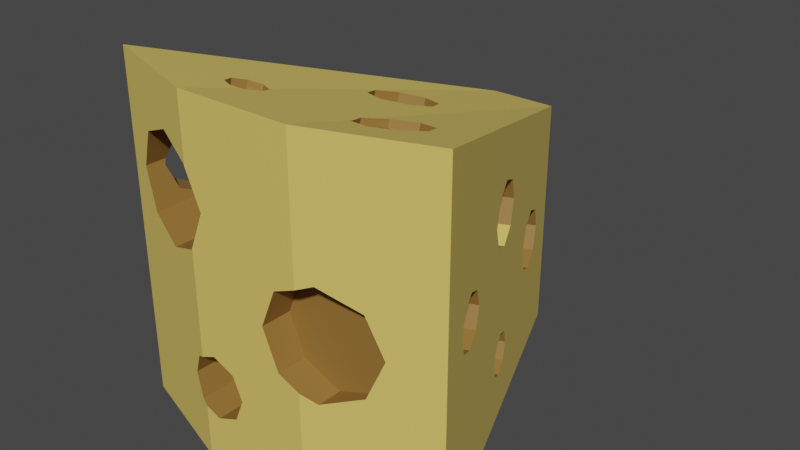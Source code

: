 # Source: Cheese_triangular.blend  (saved by Blender 2.82.7; exported with 4.5.12 LTS)
import bpy
from mathutils import Matrix  # noqa: F401  (used for matrix-valued properties, if any)

bpy.ops.wm.read_factory_settings(use_empty=True)
scene = bpy.context.scene
scene.name = 'Scene'

# ---- collections
col_collection = bpy.data.collections.new('Collection'); scene.collection.children.link(col_collection)

# ---- materials (node trees are filled in below, after node groups)
mat_material_003 = bpy.data.materials.new('Material.003')
mat_material_003.use_transparent_shadow = False
mat_material_004 = bpy.data.materials.new('Material.004')
mat_material_004.use_transparent_shadow = False

# ---- material node trees
mat_material_003.use_nodes = True; mat_material_003.node_tree.nodes.clear()
_N = mat_material_003.node_tree.nodes; _L = mat_material_003.node_tree.links
n0 = _N.new('ShaderNodeOutputMaterial'); n0.name = 'Material Output'; n0.location = (300, 300)
n1 = _N.new('ShaderNodeBsdfPrincipled'); n1.name = 'Principled BSDF'; n1.location = (10, 300)
n1.distribution = 'GGX'
n1.subsurface_method = 'BURLEY'
n1.inputs[0].default_value = (0.8, 0.593, 0.1357, 1.0)
n1.inputs[3].default_value = 1.45
n1.inputs[27].default_value = (0.0, 0.0, 0.0, 1.0)
n1.inputs[28].default_value = 1.0
_L.new(n1.outputs[0], n0.inputs[0])
n0.is_active_output = True
mat_material_004.use_nodes = True; mat_material_004.node_tree.nodes.clear()
_N = mat_material_004.node_tree.nodes; _L = mat_material_004.node_tree.links
n0 = _N.new('ShaderNodeOutputMaterial'); n0.name = 'Material Output'; n0.location = (300, 300)
n1 = _N.new('ShaderNodeBsdfPrincipled'); n1.name = 'Principled BSDF'; n1.location = (10, 300)
n1.distribution = 'GGX'
n1.subsurface_method = 'BURLEY'
n1.inputs[0].default_value = (0.305, 0.1613, 0.03634, 1.0)
n1.inputs[3].default_value = 1.45
n1.inputs[27].default_value = (0.0, 0.0, 0.0, 1.0)
n1.inputs[28].default_value = 1.0
_L.new(n1.outputs[0], n0.inputs[0])
n0.is_active_output = True

# ---- world
world_world = bpy.data.worlds.new('World'); scene.world = world_world
world_world.use_nodes = True; world_world.node_tree.nodes.clear()
_N = world_world.node_tree.nodes; _L = world_world.node_tree.links
n0 = _N.new('ShaderNodeOutputWorld'); n0.name = 'World Output'; n0.location = (300, 300)
n1 = _N.new('ShaderNodeBackground'); n1.name = 'Background'; n1.location = (10, 300)
n1.inputs[0].default_value = (0.05088, 0.05088, 0.05088, 1.0)
_L.new(n1.outputs[0], n0.inputs[0])
n0.is_active_output = True
world_world.color = (0.05088, 0.05088, 0.05088)
world_world.use_sun_shadow = False
world_world.sun_shadow_jitter_overblur = 0.0

# ---- meshes
me_cube_001 = bpy.data.meshes.new('Cube.001')
me_cube_001.from_pydata([(0.1437, 0.2736, 0.2796), (0.1026, 0.2684, 0.2634), (0.08555, 0.2558, 0.2242), (0.1026, 0.2433, 0.185), (0.1437, 0.2381, 0.1688), (0.1848, 0.2433, 0.185), (0.2019, 0.2558, 0.2242), (0.1848, 0.2684, 0.2634), (-0.0186, 0.1914, 0.07053), (-0.05972, 0.1863, 0.05431), (-0.07676, 0.1737, 0.01514), (-0.05972, 0.1612, -0.02402), (-0.0186, 0.156, -0.04024), (0.02252, 0.1612, -0.02402), (0.03956, 0.1737, 0.01514), (0.02252, 0.1863, 0.05431), (-0.1114, 0.2711, 0.2832), (-0.135, 0.2681, 0.2739), (-0.1448, 0.2609, 0.2513), (-0.135, 0.2537, 0.2288), (-0.1114, 0.2507, 0.2195), (-0.08774, 0.2537, 0.2288), (-0.07794, 0.2609, 0.2513), (-0.08774, 0.2681, 0.2739), (-0.1844, 0.08844, 0.1701), (-0.1752, 0.1542, 0.1445), (-0.153, 0.1814, 0.08256), (-0.1309, 0.1542, 0.02064), (-0.1217, 0.08844, -0.005007), (-0.1309, 0.02268, 0.02064), (-0.153, -0.004564, 0.08256), (-0.1752, 0.02268, 0.1445), (-0.2019, -0.1833, 0.304), (-0.1928, -0.1176, 0.2783), (-0.1706, -0.09033, 0.2164), (-0.1484, -0.1176, 0.1545), (-0.1393, -0.1833, 0.1288), (-0.1484, -0.2491, 0.1545), (-0.1706, -0.2763, 0.2164), (-0.1928, -0.2491, 0.2783), (-0.2129, 0.1777, 0.2492), (-0.1994, 0.1611, 0.2113), (-0.1938, 0.1209, 0.1957), (-0.1994, 0.08072, 0.2113), (-0.2129, 0.06407, 0.2492), (-0.1116, -0.09622, -0.06924), (-0.106, -0.05603, -0.08491), (-0.09247, -0.03939, -0.1227), (-0.07893, -0.05603, -0.1606), (-0.07332, -0.09622, -0.1762), (-0.07893, -0.1364, -0.1606), (-0.09247, -0.153, -0.1227), (-0.106, -0.1364, -0.08491), (-0.01853, -0.1689, 0.305), (-0.03517, -0.1288, 0.3048), (-0.07536, -0.1121, 0.3042), (-0.1155, -0.1288, 0.3037), (-0.1322, -0.1689, 0.3035), (-0.1155, -0.2091, 0.3037), (-0.07536, -0.2258, 0.3042), (-0.03517, -0.2091, 0.3048), (-0.07451, 0.1291, 0.2543), (-0.1025, 0.1967, 0.2539), (-0.1702, 0.2247, 0.2529), (-0.2378, 0.1967, 0.252), (-0.2378, 0.06143, 0.252), (-0.1702, 0.03341, 0.2529), (-0.1025, 0.06143, 0.2539), (0.2276, -0.01256, 0.3296), (0.1996, 0.05509, 0.3292), (0.1319, 0.08311, 0.3282), (0.06427, 0.05509, 0.3273), (0.03625, -0.01256, 0.3269), (0.06427, -0.0802, 0.3273), (0.1319, -0.1082, 0.3282), (0.1996, -0.0802, 0.3292), (0.1362, -0.1849, 0.07503), (0.1316, -0.1569, 0.06438), (0.1205, -0.1453, 0.03867), (0.1094, -0.1569, 0.01297), (0.1047, -0.1849, 0.002317), (0.1094, -0.2129, 0.01297), (0.1205, -0.2245, 0.03867), (0.1316, -0.2129, 0.06438), (0.1113, -0.07672, -0.1194), (0.1047, -0.0369, -0.1345), (0.0889, -0.02041, -0.171), (0.07308, -0.0369, -0.2076), (0.06652, -0.07672, -0.2227), (0.07308, -0.1165, -0.2076), (0.0889, -0.133, -0.171), (0.1047, -0.1165, -0.1345), (0.1867, 0.07305, 0.0753), (0.1801, 0.1129, 0.06017), (0.1643, 0.1293, 0.02363), (0.1485, 0.1129, -0.01291), (0.1419, 0.07304, -0.02804), (0.1485, 0.03323, -0.01291), (0.1643, 0.01674, 0.02363), (0.1801, 0.03323, 0.06017), (0.2601, 9.173e-07, 0.2539), (0.2546, 0.03346, 0.2412), (0.2413, 0.04732, 0.2105), (0.228, 0.03346, 0.1798), (0.2225, 5.96e-07, 0.1671), (0.228, -0.03346, 0.1798), (0.2413, -0.04732, 0.2105), (0.2546, -0.03346, 0.2412), (-0.31, -0.31, 0.31), (-0.31, 0.31, 0.31), (-0.06023, -0.31, -0.31), (-0.06023, 0.1195, -0.31), (0.31, -0.31, 0.31), (0.31, 0.31, 0.31), (0.06023, -0.31, -0.31), (0.06023, 0.1195, -0.31), (-0.1033, -0.31, 0.3808), (0.1033, -0.31, 0.3808), (0.1033, 0.31, 0.3808), (-0.1033, 0.31, 0.3808), (0.248, 5.58e-07, 0.156), (0.2782, -0.03346, 0.231), (0.2657, -0.04732, 0.2), (0.2657, 0.04732, 0.2), (0.2532, -0.03346, 0.1689), (0.2532, 0.03346, 0.1689), (0.2782, 0.03346, 0.231), (0.2834, 8.827e-07, 0.2439), (0.1691, 0.07304, -0.0398), (0.173, 0.04772, -0.03007), (0.1753, 0.03323, -0.0245), (0.1753, 0.1129, -0.0245), (0.1901, 0.1293, 0.01244), (0.1901, 0.01674, 0.01244), (0.205, 0.03323, 0.04938), (0.2017, 0.0295, 0.04102), (0.205, 0.1129, 0.04938), (0.2112, 0.07304, 0.06468), (0.09112, -0.07672, -0.2333), (0.09729, -0.1165, -0.218), (0.09729, -0.0369, -0.218), (0.1122, -0.02041, -0.1811), (0.1122, -0.133, -0.1811), (0.1271, -0.1165, -0.1442), (0.1271, -0.0369, -0.1442), (0.1332, -0.07672, -0.1289), (0.174, -0.1849, -0.02766), (0.1888, -0.2245, 0.009099), (0.1993, -0.2129, 0.03509), (0.1783, -0.2129, -0.0169), (0.1888, -0.1453, 0.009098), (0.1783, -0.1569, -0.0169), (0.1993, -0.1569, 0.03509), (0.2036, -0.1849, 0.04586), (0.0355, -0.01256, 0.3808), (0.06352, 0.05509, 0.3808), (0.06352, -0.0802, 0.3808), (0.1313, -0.1082, 0.3712), (0.1033, 0.07158, 0.3808), (0.1033, -0.0967, 0.3808), (0.1313, 0.08311, 0.3712), (0.1993, 0.05509, 0.3479), (0.1993, -0.0802, 0.3479), (0.2274, -0.01256, 0.3383), (-0.2668, 0.1291, 0.3248), (-0.239, 0.1967, 0.3344), (-0.239, 0.06143, 0.3344), (-0.1716, 0.2247, 0.3574), (-0.1716, 0.03341, 0.3574), (-0.1043, 0.1967, 0.3804), (-0.1043, 0.06143, 0.3804), (-0.1033, 0.06374, 0.3808), (-0.1033, 0.1944, 0.3808), (-0.07628, 0.1291, 0.3808), (-0.1166, -0.2091, 0.3762), (-0.1166, -0.1288, 0.3762), (-0.1331, -0.1689, 0.3706), (-0.1033, -0.2146, 0.3808), (-0.1033, -0.1233, 0.3808), (-0.07643, -0.2258, 0.3808), (-0.07643, -0.1121, 0.3808), (-0.03624, -0.1288, 0.3808), (-0.03624, -0.2091, 0.3808), (-0.01959, -0.1689, 0.3808), (-0.1515, -0.09622, -0.08351), (-0.1453, -0.1364, -0.09896), (-0.1453, -0.05603, -0.09896), (-0.1302, -0.03939, -0.1363), (-0.1302, -0.153, -0.1363), (-0.1152, -0.1364, -0.1736), (-0.1152, -0.05603, -0.1736), (-0.109, -0.09622, -0.189), (-0.2914, 0.1611, 0.2638), (-0.214, 0.1763, 0.2523), (-0.2529, 0.1611, 0.2775), (-0.2481, 0.1718, 0.2518), (-0.214, 0.06546, 0.2523), (-0.2976, 0.1209, 0.2792), (-0.2663, 0.1291, 0.2868), (-0.263, 0.1209, 0.2916), (-0.2914, 0.08072, 0.2638), (-0.2462, 0.08072, 0.2799), (-0.2764, 0.1777, 0.2265), (-0.2764, 0.06407, 0.2265), (-0.241, 0.06907, 0.2519), (-0.2613, 0.1611, 0.1892), (-0.2613, 0.08072, 0.1892), (-0.2551, 0.1209, 0.1737), (-0.2943, -0.1833, 0.2709), (-0.2841, -0.2491, 0.2456), (-0.2841, -0.1176, 0.2456), (-0.2595, -0.09033, 0.1846), (-0.2595, -0.2763, 0.1846), (-0.2735, -0.2608, 0.2194), (-0.2349, -0.2491, 0.1235), (-0.2349, -0.1176, 0.1235), (-0.2247, -0.1833, 0.09826), (-0.227, -0.198, 0.1039), (-0.2347, 0.02268, 0.1232), (-0.2399, 0.1208, 0.136), (-0.2449, 0.08844, 0.1484), (-0.2347, 0.1542, 0.1232), (-0.2102, 0.1814, 0.06211), (-0.2102, -0.004564, 0.06211), (-0.1856, 0.1542, 0.001065), (-0.1803, 0.1204, -0.01194), (-0.1856, 0.02268, 0.001065), (-0.1754, 0.08844, -0.02422), (-0.1114, 0.2659, 0.2146), (-0.09345, 0.2663, 0.2223), (-0.07794, 0.2733, 0.2474), (-0.1448, 0.2775, 0.246), (-0.135, 0.2705, 0.2234), (-0.08774, 0.267, 0.2246), (-0.08774, 0.2795, 0.2702), (-0.135, 0.2828, 0.2691), (-0.09667, 0.2805, 0.2738), (-0.1114, 0.2834, 0.2793), (-0.0186, 0.1908, -0.0514), (0.02252, 0.2173, 0.04439), (0.03956, 0.2063, 0.00471), (-0.07676, 0.2063, 0.00471), (-0.05972, 0.1954, -0.03496), (0.02252, 0.1954, -0.03496), (-0.05972, 0.2173, 0.04439), (-0.0186, 0.2218, 0.06082), (0.1437, 0.2551, 0.1634), (0.1848, 0.263, 0.1787), (0.08555, 0.266, 0.221), (0.2019, 0.2752, 0.218), (0.1026, 0.256, 0.181), (0.09238, 0.2616, 0.2051), (0.1848, 0.2845, 0.2582), (0.0947, 0.2718, 0.2423), (0.1026, 0.2775, 0.2605), (0.1437, 0.2854, 0.2758)], [], [(11, 10, 14), (20, 19, 18), (225, 227, 28), (30, 31, 27), (213, 209, 39), (178, 175, 56), (58, 59, 60), (172, 169, 62), (164, 198, 194), (66, 67, 196), (159, 157, 74), (80, 79, 78), (112, 113, 163), (113, 249, 252), (116, 108, 110), (109, 235, 231), (108, 166, 164), (112, 117, 114), (125, 137, 136), (99, 134, 135), (97, 130, 129), (114, 139, 142), (112, 147, 148), (214, 188, 110), (111, 191, 190), (43, 44, 196), (16, 237, 236), (21, 233, 229), (111, 242, 238), (2, 248, 253), (3, 250, 251), (2, 1, 0), (0, 7, 6), (6, 5, 4), (4, 3, 6), (35, 37, 39, 32), (10, 9, 14), (9, 8, 14), (8, 15, 14), (14, 13, 12), (12, 11, 14), (156, 73, 72, 154), (17, 16, 22), (16, 23, 22), (21, 20, 18), (20, 21, 229, 228), (24, 220, 219), (239, 240, 14, 15), (51, 50, 189, 188), (160, 161, 113, 118), (210, 33, 32, 208), (211, 34, 33, 210), (187, 47, 46, 186), (32, 39, 209, 208), (31, 24, 27), (24, 25, 27), (25, 26, 27), (27, 28, 29), (29, 30, 27), (207, 42, 41, 205), (31, 30, 223, 218), (30, 29, 226, 223), (24, 31, 218, 220), (154, 155, 173, 171), (36, 216, 217), (190, 48, 47, 187), (70, 69, 161, 160), (29, 28, 227, 226), (178, 170, 168, 175), (32, 33, 35), (33, 34, 35), (35, 36, 37), (37, 38, 39), (44, 43, 206, 203), (43, 42, 207, 206), (191, 49, 48, 190), (224, 27, 26, 222), (196, 44, 204), (44, 203, 204), (96, 97, 129, 128), (216, 36, 35, 215), (222, 26, 25, 221), (52, 51, 188, 185), (50, 49, 191, 189), (243, 238, 12, 13), (38, 37, 214, 212), (215, 35, 34, 211), (186, 46, 45, 184), (52, 45, 46), (46, 47, 48), (48, 49, 50), (50, 51, 48), (90, 88, 86, 91), (183, 53, 60, 182), (45, 52, 185, 184), (217, 214, 37, 36), (58, 57, 176, 174), (114, 117, 116, 110), (55, 180, 178, 56), (58, 174, 177), (55, 54, 181, 180), (19, 232, 231, 18), (22, 21, 18, 17), (53, 54, 56), (54, 55, 56), (57, 58, 60), (79, 151, 150, 78), (67, 66, 168, 170), (167, 63, 62, 169), (195, 64, 194), (64, 165, 194), (165, 164, 194), (165, 64, 63, 167), (151, 146, 143, 145), (61, 173, 172, 62), (67, 170, 171), (98, 96, 94, 99), (61, 62, 193), (62, 63, 193), (63, 64, 193), (64, 195, 193), (196, 204, 65), (196, 65, 66), (163, 68, 75, 162), (162, 75, 74, 157), (243, 115, 111, 238), (70, 160, 158), (54, 53, 183, 181), (72, 71, 155, 154), (158, 155, 71, 70), (98, 99, 135, 133), (120, 134, 137, 125), (75, 68, 69), (69, 70, 75), (82, 81, 78, 77), (71, 72, 73), (73, 74, 71), (56, 57, 60, 53), (77, 76, 82), (76, 83, 82), (81, 80, 78), (86, 85, 84), (84, 91, 86), (193, 196, 67, 61), (90, 89, 88), (88, 87, 86), (94, 93, 92), (92, 99, 94), (2, 0, 6, 3), (98, 97, 96), (96, 95, 94), (102, 101, 100), (100, 107, 106), (52, 46, 48, 51), (105, 104, 102), (104, 103, 102), (111, 225, 224), (111, 224, 222), (192, 197, 109), (202, 192, 109), (109, 111, 222), (251, 245, 233, 248), (109, 222, 202), (222, 221, 205), (205, 202, 222), (159, 117, 157), (199, 164, 166, 201), (192, 202, 195, 194), (118, 158, 160), (163, 162, 112), (113, 161, 163), (116, 117, 182), (117, 159, 183), (182, 117, 183), (159, 156, 183), (179, 177, 116), (182, 179, 116), (155, 158, 173), (158, 118, 173), (118, 119, 172), (244, 229, 233, 245), (171, 178, 180), (233, 230, 253, 248), (118, 172, 173), (115, 251, 250), (115, 250, 246), (254, 253, 118), (255, 254, 118), (115, 246, 247), (115, 247, 113), (247, 249, 113), (255, 118, 252), (118, 113, 252), (69, 68, 163, 161), (236, 119, 234), (66, 65, 166, 168), (203, 211, 210, 200), (207, 219, 220, 206), (251, 115, 240), (251, 240, 239), (234, 253, 230), (251, 239, 245), (241, 229, 244), (218, 223, 215, 211), (119, 236, 237), (119, 237, 235), (228, 229, 111), (232, 228, 111), (109, 119, 235), (231, 232, 109), (232, 111, 109), (108, 116, 174), (116, 177, 174), (169, 172, 119), (167, 169, 119), (108, 174, 176), (200, 201, 204, 203), (178, 171, 170), (108, 176, 166), (176, 175, 168), (166, 176, 168), (167, 119, 109), (165, 167, 109), (164, 165, 109), (164, 109, 108), (74, 75, 70, 71), (113, 112, 127), (113, 127, 126), (128, 129, 115), (131, 128, 115), (113, 126, 123), (177, 179, 59, 58), (120, 135, 134), (113, 123, 136), (123, 125, 136), (131, 115, 132), (115, 113, 132), (136, 132, 113), (102, 123, 126, 101), (87, 140, 141, 86), (121, 122, 106, 107), (143, 142, 90, 91), (115, 129, 141), (162, 157, 117, 112), (141, 129, 144), (133, 135, 120), (130, 133, 145), (140, 138, 115), (141, 140, 115), (133, 120, 145), (149, 146, 80, 81), (96, 128, 131, 95), (80, 146, 151, 79), (85, 144, 145, 84), (102, 100, 106, 105), (78, 150, 152, 77), (95, 131, 132, 94), (122, 124, 105, 106), (77, 152, 153, 76), (101, 126, 127, 100), (153, 148, 83, 76), (219, 221, 25, 24), (205, 41, 40, 202), (133, 130, 97, 98), (147, 149, 81, 82), (142, 139, 89, 90), (38, 212, 213, 39), (145, 120, 150), (151, 145, 150), (124, 122, 153, 152), (207, 205, 221, 219), (142, 143, 146), (115, 138, 114), (138, 139, 114), (146, 114, 142), (182, 60, 59, 179), (137, 134, 99, 92), (127, 121, 107, 100), (88, 138, 140, 87), (114, 146, 149), (114, 149, 147), (121, 127, 112), (122, 121, 112), (112, 114, 147), (148, 153, 112), (153, 122, 112), (94, 132, 136, 93), (103, 125, 123, 102), (148, 147, 82, 83), (86, 141, 144, 85), (93, 136, 137, 92), (139, 138, 88, 89), (104, 120, 125, 103), (124, 120, 104, 105), (108, 213, 212), (214, 217, 185), (217, 184, 185), (110, 108, 212), (110, 212, 214), (189, 191, 110), (214, 185, 188), (188, 189, 110), (118, 253, 234, 119), (108, 109, 197), (108, 197, 208), (197, 200, 208), (209, 213, 108), (208, 209, 108), (187, 186, 226, 227), (208, 200, 210), (156, 154, 181, 183), (203, 206, 218), (211, 203, 218), (206, 220, 218), (199, 201, 200, 197), (184, 217, 216), (180, 181, 154, 171), (152, 150, 120, 124), (227, 225, 111), (186, 184, 223, 226), (111, 110, 191), (190, 187, 111), (187, 227, 111), (196, 193, 42), (193, 40, 41), (42, 193, 41), (42, 43, 196), (198, 199, 197), (27, 224, 225, 28), (65, 204, 201), (199, 198, 164), (166, 65, 201), (215, 223, 184, 216), (130, 145, 144, 129), (202, 40, 195), (40, 193, 195), (11, 242, 241, 10), (252, 249, 6, 7), (10, 241, 244, 9), (249, 247, 5, 6), (254, 255, 0, 1), (236, 234, 23), (23, 16, 236), (176, 57, 56, 175), (73, 156, 159, 74), (234, 230, 22, 23), (240, 243, 13, 14), (5, 247, 246, 4), (230, 233, 21, 22), (111, 229, 241), (111, 241, 242), (240, 115, 243), (192, 194, 198, 197), (9, 244, 245, 8), (171, 173, 61, 67), (245, 239, 15, 8), (12, 238, 242, 11), (255, 252, 7, 0), (253, 254, 1), (1, 2, 253), (145, 143, 91, 84), (251, 248, 2), (2, 3, 251), (17, 235, 237, 16), (4, 246, 250, 3), (18, 231, 235, 17), (228, 232, 19, 20), (115, 114, 110, 111)])
me_cube_001.polygons.foreach_set('material_index', [1, 1, 1, 1, 1, 1, 1, 1, 1, 1, 1, 1, 0, 0, 0, 0, 0, 0, 0, 1, 1, 0, 0, 0, 0, 1, 1, 1, 0, 1, 1, 1, 1, 1, 1, 1, 1, 1, 1, 1, 1, 1, 1, 1, 1, 1, 1, 1, 1, 0, 1, 1, 1, 1, 1, 1, 1, 1, 1, 1, 1, 1, 1, 0, 1, 1, 1, 1, 0, 1, 1, 1, 1, 1, 1, 1, 1, 1, 1, 1, 1, 1, 1, 1, 1, 1, 1, 1, 1, 1, 1, 1, 1, 1, 1, 1, 1, 0, 1, 1, 1, 1, 1, 1, 1, 1, 1, 1, 1, 1, 1, 1, 1, 0, 1, 1, 1, 1, 1, 1, 1, 1, 1, 1, 1, 0, 1, 1, 1, 1, 1, 0, 1, 1, 1, 1, 1, 1, 1, 1, 1, 1, 1, 1, 1, 1, 1, 1, 1, 1, 1, 1, 1, 1, 1, 1, 0, 0, 0, 0, 0, 0, 0, 0, 0, 0, 1, 1, 0, 0, 0, 0, 0, 0, 0, 0, 0, 0, 0, 0, 0, 0, 0, 0, 0, 0, 0, 0, 0, 0, 0, 0, 0, 1, 0, 1, 0, 0, 0, 0, 0, 0, 0, 0, 0, 0, 0, 0, 0, 0, 0, 0, 0, 0, 0, 0, 1, 0, 0, 0, 0, 0, 0, 0, 0, 1, 0, 0, 0, 0, 0, 1, 0, 0, 0, 0, 0, 0, 1, 1, 1, 1, 0, 0, 0, 0, 0, 0, 0, 0, 1, 1, 1, 1, 1, 1, 1, 1, 1, 1, 1, 1, 1, 0, 1, 1, 1, 0, 0, 0, 0, 0, 0, 0, 0, 1, 1, 1, 1, 0, 0, 0, 0, 0, 0, 0, 1, 1, 1, 1, 1, 1, 1, 1, 0, 0, 0, 0, 0, 0, 0, 0, 0, 0, 0, 0, 0, 0, 0, 0, 0, 0, 0, 0, 1, 0, 0, 0, 0, 0, 0, 0, 0, 1, 1, 1, 1, 1, 1, 1, 1, 1, 0, 0, 1, 1, 1, 1, 1, 1, 1, 1, 1, 1, 1, 1, 1, 1, 1, 0, 0, 0, 1, 1, 1, 1, 1, 1, 1, 1, 1, 1, 1, 1, 1, 1, 1, 0])
_uv = me_cube_001.uv_layers.new(name='UVMap')
_uv.uv.foreach_set('vector', [0.4197, 0.08029, 0.49, 0.25, 0.01, 0.25, 0.25, 0.01, 0.4197, 0.08029, 0.49, 0.25, 0.5607, 0.6547, 0.5, 0.6533, 0.5, 0.5, 0.51, 0.25, 0.5803, 0.4197, 0.9197, 0.08029, 0.1787, 0.7578, 0.125, 0.7607, 0.125, 0.5, 0.6663, 0.8382, 0.625, 0.8192, 0.625, 0.5, 0.5803, 0.08029, 0.51, 0.25, 0.5803, 0.4197, 0.8793, 0.8315, 0.875, 0.8307, 0.875, 0.5, 0.5, 0.6913, 0.5, 0.592, 0.5591, 0.5673, 0.51, 0.25, 0.5803, 0.4197, 0.5904, 0.1399, 0.3014, 0.6382, 0.25, 0.6122, 0.25, 0.5, 0.25, 0.01, 0.4197, 0.08029, 0.49, 0.25, 0.375, 0.75, 0.625, 0.75, 0.4949, 0.7833, 0.625, 0.75, 0.6502, 0.7043, 0.662, 0.7165, 0.2083, 0.75, 0.375, 1.0, 0.125, 0.5, 0.625, 1.0, 0.7731, 0.7601, 0.7665, 0.7664, 0.375, 1.0, 0.5248, 0.9713, 0.552, 0.9826, 0.375, 0.75, 0.2917, 0.75, 0.375, 0.5, 0.5246, 0.6931, 0.5554, 0.6511, 0.5748, 0.6449, 0.125, 1.0, 0.125, 0.8795, 0.1533, 0.8785, 0.375, 1.0, 0.375, 0.8704, 0.4205, 0.8698, 0.375, 0.5, 0.4831, 0.5371, 0.4721, 0.552, 0.375, 0.75, 0.4166, 0.6287, 0.4215, 0.6391, 0.3721, 0.8496, 0.396, 0.6401, 0.125, 0.5, 0.875, 0.5, 0.4791, 0.5976, 0.5358, 0.61, 0.5803, 0.08029, 0.51, 0.25, 0.5159, 0.2642, 0.0, 1.0, 0.0, 0.9035, 0.0778, 0.9112, 0.375, 1.0, 0.375, 0.8957, 0.4052, 0.895, 0.875, 0.5, 0.821, 0.5995, 0.773, 0.5936, 0.75, 1.0, 0.75, 0.9542, 0.8171, 0.9581, 0.625, 1.0, 0.625, 0.9425, 0.6999, 0.9513, 0.49, 0.25, 0.4197, 0.4197, 0.25, 0.49, 0.25, 0.49, 0.08029, 0.4197, 0.01, 0.25, 0.01, 0.25, 0.08029, 0.08029, 0.25, 0.01, 0.25, 0.01, 0.4197, 0.08029, 0.01, 0.25, 0.9197, 0.08029, 0.5803, 0.08029, 0.5803, 0.4197, 0.75, 0.49, 0.49, 0.25, 0.4197, 0.4197, 0.01, 0.25, 0.4197, 0.4197, 0.25, 0.49, 0.01, 0.25, 0.25, 0.49, 0.08029, 0.4197, 0.01, 0.25, 0.01, 0.25, 0.08029, 0.08029, 0.25, 0.01, 0.25, 0.01, 0.4197, 0.08029, 0.01, 0.25, 0.375, 0.6397, 0.375, 0.5, 0.5, 0.5, 0.5, 0.6407, 0.4197, 0.4197, 0.25, 0.49, 0.01, 0.25, 0.25, 0.49, 0.08029, 0.4197, 0.01, 0.25, 0.08029, 0.08029, 0.25, 0.01, 0.49, 0.25, 0.5, 1.0, 0.375, 1.0, 0.4052, 0.895, 0.5, 0.8804, 1.0, 0.5, 1.0, 0.6729, 0.9385, 0.6715, 0.125, 0.86, 0.25, 0.8529, 0.25, 1.0, 0.125, 1.0, 0.25, 0.5, 0.375, 0.5, 0.375, 0.6695, 0.25, 0.6765, 0.5335, 0.8221, 0.5222, 0.7947, 0.625, 0.75, 0.625, 0.8333, 0.875, 0.7607, 0.875, 0.5, 1.0, 0.5, 1.0, 0.7636, 0.75, 0.7538, 0.75, 0.5, 0.875, 0.5, 0.875, 0.7607, 0.75, 0.6765, 0.75, 0.5, 0.875, 0.5, 0.875, 0.6834, 0.0, 0.5, 0.125, 0.5, 0.125, 0.7607, 0.0, 0.7636, 0.5803, 0.4197, 0.75, 0.49, 0.9197, 0.08029, 0.75, 0.49, 0.9197, 0.4197, 0.9197, 0.08029, 0.9197, 0.4197, 0.99, 0.25, 0.9197, 0.08029, 0.9197, 0.08029, 0.75, 0.01, 0.5803, 0.08029, 0.5803, 0.08029, 0.51, 0.25, 0.9197, 0.08029, 0.5, 0.7866, 0.5, 0.5, 0.625, 0.5, 0.625, 0.7895, 0.125, 0.5, 0.25, 0.5, 0.25, 0.6631, 0.125, 0.6701, 0.25, 0.5, 0.375, 0.5, 0.375, 0.6562, 0.25, 0.6631, 0.0, 0.5, 0.125, 0.5, 0.125, 0.6701, 0.0, 0.6729, 0.4949, 0.8607, 0.5222, 0.8494, 0.552, 0.9058, 0.5257, 0.9167, 0.5, 0.5, 0.5, 0.744, 0.472, 0.7446, 0.625, 0.6695, 0.625, 0.5, 0.75, 0.5, 0.75, 0.6765, 0.75, 0.5, 0.875, 0.5, 0.875, 0.549, 0.75, 0.6122, 0.375, 0.5, 0.5, 0.5, 0.5, 0.6533, 0.375, 0.6562, 0.4503, 0.9167, 0.5248, 0.9171, 0.5135, 0.9442, 0.4481, 0.922, 0.75, 0.49, 0.9197, 0.4197, 0.9197, 0.08029, 0.9197, 0.4197, 0.99, 0.25, 0.9197, 0.08029, 0.9197, 0.08029, 0.75, 0.01, 0.5803, 0.08029, 0.5803, 0.08029, 0.51, 0.25, 0.5803, 0.4197, 0.25, 0.5, 0.375, 0.5, 0.375, 0.7895, 0.25, 0.7965, 0.375, 0.5, 0.5, 0.5, 0.5, 0.7866, 0.375, 0.7895, 0.5, 0.6666, 0.5, 0.5, 0.625, 0.5, 0.625, 0.6695, 0.625, 0.6562, 0.625, 0.5, 0.75, 0.5, 0.75, 0.6631, 0.2396, 0.5, 0.25, 0.5, 0.2124, 0.6121, 0.25, 0.5, 0.25, 0.7965, 0.2124, 0.6121, 0.5, 1.0, 0.375, 1.0, 0.4205, 0.8698, 0.5, 0.8686, 0.5, 0.744, 0.5, 0.5, 0.625, 0.5, 0.625, 0.7468, 0.75, 0.6631, 0.75, 0.5, 0.875, 0.5, 0.875, 0.6701, 0.125, 0.5, 0.25, 0.5, 0.25, 0.6765, 0.125, 0.6834, 0.375, 0.5, 0.5, 0.5, 0.5, 0.6666, 0.375, 0.6695, 0.375, 0.8457, 0.5, 0.8427, 0.5, 1.0, 0.375, 1.0, 0.25, 0.5, 0.375, 0.5, 0.375, 0.7468, 0.25, 0.7538, 0.625, 0.7468, 0.625, 0.5, 0.75, 0.5, 0.75, 0.7538, 0.875, 0.6834, 0.875, 0.5, 1.0, 0.5, 1.0, 0.6863, 0.5803, 0.4197, 0.75, 0.49, 0.9197, 0.4197, 0.9197, 0.4197, 0.99, 0.25, 0.9197, 0.08029, 0.9197, 0.08029, 0.75, 0.01, 0.5803, 0.08029, 0.5803, 0.08029, 0.51, 0.25, 0.9197, 0.08029, 0.01, 0.25, 0.25, 0.01, 0.49, 0.25, 0.08029, 0.4197, 0.0, 0.8331, 0.0, 0.5, 0.125, 0.5, 0.125, 0.8341, 0.0, 0.5, 0.125, 0.5, 0.125, 0.6834, 0.0, 0.6863, 0.472, 0.7446, 0.375, 0.7468, 0.375, 0.5, 0.5, 0.5, 0.375, 0.5, 0.5, 0.5, 0.5, 0.7953, 0.375, 0.8192, 0.375, 0.5, 0.2917, 0.75, 0.2083, 0.75, 0.125, 0.5, 0.75, 0.5, 0.75, 0.8366, 0.6663, 0.8382, 0.625, 0.5, 0.375, 0.5, 0.375, 0.8192, 0.3337, 0.8382, 0.75, 0.5, 0.875, 0.5, 0.875, 0.8341, 0.75, 0.8366, 0.625, 1.0, 0.625, 0.868, 0.75, 0.8696, 0.75, 1.0, 0.01, 0.25, 0.08029, 0.08029, 0.49, 0.25, 0.4197, 0.4197, 0.75, 0.49, 0.9197, 0.4197, 0.9197, 0.08029, 0.9197, 0.4197, 0.99, 0.25, 0.9197, 0.08029, 0.75, 0.01, 0.5803, 0.08029, 0.5803, 0.4197, 0.625, 1.0, 0.625, 0.5258, 0.75, 0.5303, 0.75, 1.0, 0.125, 0.5, 0.25, 0.5, 0.25, 0.773, 0.125, 0.8307, 0.75, 0.773, 0.75, 0.5, 0.875, 0.5, 0.875, 0.8307, 0.5789, 0.5, 0.625, 0.5, 0.5591, 0.5673, 0.625, 0.5, 0.625, 0.7153, 0.5591, 0.5673, 0.625, 0.7153, 0.5, 0.6913, 0.5591, 0.5673, 0.625, 0.7153, 0.625, 0.5, 0.75, 0.5, 0.75, 0.773, 0.4505, 0.6182, 0.4372, 0.6138, 0.4794, 0.5669, 0.5002, 0.573, 1.0, 0.5, 1.0, 0.8305, 0.8793, 0.8315, 0.875, 0.5, 0.125, 0.5, 0.125, 0.8307, 0.1207, 0.8315, 0.01, 0.25, 0.25, 0.01, 0.49, 0.25, 0.08029, 0.4197, 0.75, 0.49, 0.9197, 0.4197, 0.8686, 0.1399, 0.9197, 0.4197, 0.99, 0.25, 0.8686, 0.1399, 0.99, 0.25, 0.9197, 0.08029, 0.8686, 0.1399, 0.9197, 0.08029, 0.8571, 0.05436, 0.8686, 0.1399, 0.5904, 0.1399, 0.5995, 0.07235, 0.5803, 0.08029, 0.5904, 0.1399, 0.5803, 0.08029, 0.51, 0.25, 0.0, 0.5228, 0.0, 0.5, 0.125, 0.5, 0.125, 0.549, 0.125, 0.549, 0.125, 0.5, 0.25, 0.5, 0.25, 0.6122, 0.7231, 0.5996, 0.625, 0.5, 0.875, 0.5, 0.773, 0.5936, 0.75, 0.5, 0.75, 0.6122, 0.6986, 0.6382, 0.875, 0.5, 1.0, 0.5, 1.0, 0.8331, 0.875, 0.8341, 0.5, 0.5, 0.625, 0.5, 0.625, 0.6397, 0.5, 0.6407, 0.6986, 0.6382, 0.625, 0.6397, 0.625, 0.5, 0.75, 0.5, 0.25, 1.0, 0.125, 1.0, 0.1533, 0.8785, 0.25, 0.875, 0.5113, 0.6879, 0.5399, 0.6449, 0.5554, 0.6511, 0.5246, 0.6931, 0.5803, 0.4197, 0.75, 0.49, 0.9197, 0.4197, 0.9197, 0.4197, 0.99, 0.25, 0.5803, 0.4197, 0.01, 0.25, 0.08029, 0.08029, 0.49, 0.25, 0.4197, 0.4197, 0.9197, 0.08029, 0.75, 0.01, 0.5803, 0.08029, 0.5803, 0.08029, 0.51, 0.25, 0.9197, 0.08029, 0.9197, 0.08029, 0.75, 0.01, 0.5803, 0.4197, 0.75, 0.49, 0.4197, 0.4197, 0.25, 0.49, 0.01, 0.25, 0.25, 0.49, 0.08029, 0.4197, 0.01, 0.25, 0.08029, 0.08029, 0.25, 0.01, 0.49, 0.25, 0.49, 0.25, 0.4197, 0.4197, 0.25, 0.49, 0.25, 0.49, 0.08029, 0.4197, 0.49, 0.25, 0.8686, 0.1399, 0.5904, 0.1399, 0.5803, 0.4197, 0.75, 0.49, 0.01, 0.25, 0.08029, 0.08029, 0.25, 0.01, 0.25, 0.01, 0.4197, 0.08029, 0.49, 0.25, 0.49, 0.25, 0.4197, 0.4197, 0.25, 0.49, 0.25, 0.49, 0.08029, 0.4197, 0.49, 0.25, 0.49, 0.25, 0.25, 0.49, 0.01, 0.25, 0.4197, 0.08029, 0.01, 0.25, 0.08029, 0.08029, 0.25, 0.01, 0.25, 0.01, 0.4197, 0.08029, 0.49, 0.25, 0.49, 0.25, 0.4197, 0.4197, 0.25, 0.49, 0.25, 0.49, 0.08029, 0.4197, 0.01, 0.25, 0.5803, 0.4197, 0.9197, 0.4197, 0.9197, 0.08029, 0.51, 0.25, 0.08029, 0.08029, 0.25, 0.01, 0.49, 0.25, 0.25, 0.01, 0.4197, 0.08029, 0.49, 0.25, 0.875, 0.5, 0.7043, 0.7404, 0.7158, 0.7509, 0.875, 0.5, 0.7158, 0.7509, 0.6961, 0.8001, 0.5814, 0.9627, 0.5588, 0.9751, 0.625, 1.0, 0.6041, 0.9326, 0.5814, 0.9627, 0.625, 1.0, 0.625, 1.0, 0.875, 0.5, 0.6961, 0.8001, 0.6871, 0.6864, 0.7679, 0.6342, 0.8065, 0.6935, 0.6942, 0.6922, 0.625, 1.0, 0.6961, 0.8001, 0.6041, 0.9326, 0.6961, 0.8001, 0.6459, 0.8493, 0.6123, 0.9025, 0.6123, 0.9025, 0.6041, 0.9326, 0.6961, 0.8001, 0.461, 0.8333, 0.375, 0.8333, 0.4564, 0.8221, 0.4849, 0.6044, 0.5, 0.6913, 0.375, 0.7153, 0.4106, 0.5733, 0.875, 0.8034, 0.75, 0.7965, 0.7948, 0.6419, 0.875, 0.6237, 0.625, 0.8333, 0.5289, 0.8333, 0.5335, 0.8221, 0.4949, 0.7833, 0.4677, 0.7947, 0.375, 0.75, 0.625, 0.75, 0.5222, 0.7947, 0.4949, 0.7833, 0.375, 0.9167, 0.375, 0.8333, 0.4157, 0.8896, 0.375, 0.8333, 0.461, 0.8333, 0.4319, 0.8829, 0.4157, 0.8896, 0.375, 0.8333, 0.4319, 0.8829, 0.461, 0.8333, 0.4677, 0.8494, 0.4319, 0.8829, 0.409, 0.9058, 0.4135, 0.9167, 0.375, 0.9167, 0.4157, 0.8896, 0.409, 0.9058, 0.375, 0.9167, 0.5222, 0.8494, 0.5289, 0.8333, 0.552, 0.9058, 0.5289, 0.8333, 0.625, 0.8333, 0.552, 0.9058, 0.625, 0.8333, 0.625, 0.9167, 0.5784, 0.9167, 0.8096, 0.6283, 0.8108, 0.6926, 0.8065, 0.6935, 0.7679, 0.6342, 0.5257, 0.9167, 0.4503, 0.9167, 0.4548, 0.9058, 0.8065, 0.6935, 0.7967, 0.7017, 0.6916, 0.6999, 0.6942, 0.6922, 0.625, 0.8333, 0.5784, 0.9167, 0.552, 0.9058, 0.625, 0.5, 0.6871, 0.6864, 0.6801, 0.6791, 0.625, 0.5, 0.6801, 0.6791, 0.663, 0.6779, 0.6914, 0.7073, 0.6916, 0.6999, 0.7083, 0.75, 0.679, 0.7177, 0.6914, 0.7073, 0.7083, 0.75, 0.625, 0.5, 0.663, 0.6779, 0.6506, 0.6883, 0.625, 0.5, 0.6506, 0.6883, 0.625, 0.75, 0.6506, 0.6883, 0.6502, 0.7043, 0.625, 0.75, 0.679, 0.7177, 0.7083, 0.75, 0.662, 0.7165, 0.7083, 0.75, 0.625, 0.75, 0.662, 0.7165, 0.875, 0.5, 1.0, 0.5, 1.0, 0.5228, 0.875, 0.549, 0.8046, 0.7113, 0.7917, 0.75, 0.7996, 0.71, 0.25, 0.5, 0.375, 0.5, 0.375, 0.7153, 0.25, 0.773, 0.5514, 0.9326, 0.4866, 0.8988, 0.4642, 0.9481, 0.5469, 0.9627, 0.598, 0.8901, 0.6196, 0.8597, 0.5924, 0.8697, 0.5717, 0.9025, 0.6871, 0.6864, 0.625, 0.5, 0.7068, 0.6139, 0.6871, 0.6864, 0.7068, 0.6139, 0.7275, 0.6283, 0.7996, 0.71, 0.6916, 0.6999, 0.7967, 0.7017, 0.6871, 0.6864, 0.7275, 0.6283, 0.7679, 0.6342, 0.8337, 0.6139, 0.8108, 0.6926, 0.8096, 0.6283, 0.5634, 0.8493, 0.5623, 0.8001, 0.4776, 0.8496, 0.4866, 0.8988, 0.7917, 0.75, 0.8046, 0.7113, 0.792, 0.732, 0.7917, 0.75, 0.792, 0.732, 0.7731, 0.7601, 0.7964, 0.7139, 0.8108, 0.6926, 0.875, 0.5, 0.7762, 0.7472, 0.7964, 0.7139, 0.875, 0.5, 0.625, 1.0, 0.7917, 0.75, 0.7731, 0.7601, 0.7665, 0.7664, 0.7762, 0.7472, 0.625, 1.0, 0.7762, 0.7472, 0.875, 0.5, 0.625, 1.0, 0.375, 1.0, 0.375, 0.9167, 0.4157, 0.922, 0.375, 0.9167, 0.4135, 0.9167, 0.4157, 0.922, 0.5793, 0.9171, 0.5784, 0.9167, 0.625, 0.9167, 0.5906, 0.9442, 0.5793, 0.9171, 0.625, 0.9167, 0.375, 1.0, 0.4157, 0.922, 0.4319, 0.9287, 0.125, 0.8034, 0.125, 0.5922, 0.2124, 0.6121, 0.25, 0.7965, 0.4503, 0.9167, 0.5257, 0.9167, 0.5248, 0.9171, 0.375, 1.0, 0.4319, 0.9287, 0.5248, 0.9713, 0.4319, 0.9287, 0.4481, 0.922, 0.5135, 0.9442, 0.5248, 0.9713, 0.4319, 0.9287, 0.5135, 0.9442, 0.5906, 0.9442, 0.625, 0.9167, 0.625, 1.0, 0.5793, 0.9713, 0.5906, 0.9442, 0.625, 1.0, 0.552, 0.9826, 0.5793, 0.9713, 0.625, 1.0, 0.552, 0.9826, 0.625, 1.0, 0.375, 1.0, 0.51, 0.25, 0.5803, 0.4197, 0.99, 0.25, 0.9197, 0.08029, 0.625, 0.75, 0.375, 0.75, 0.5047, 0.7233, 0.625, 0.75, 0.5047, 0.7233, 0.5195, 0.7181, 0.5691, 0.609, 0.5567, 0.6129, 0.625, 0.5, 0.5844, 0.6151, 0.5691, 0.609, 0.625, 0.5, 0.625, 0.75, 0.5195, 0.7181, 0.5278, 0.7056, 0.3337, 0.8382, 0.25, 0.8366, 0.25, 0.5, 0.375, 0.5, 0.5113, 0.6879, 0.5393, 0.6415, 0.5399, 0.6449, 0.625, 0.75, 0.5278, 0.7056, 0.5748, 0.6449, 0.5278, 0.7056, 0.5246, 0.6931, 0.5748, 0.6449, 0.5844, 0.6151, 0.625, 0.5, 0.5867, 0.63, 0.625, 0.5, 0.625, 0.75, 0.5867, 0.63, 0.5748, 0.6449, 0.5867, 0.63, 0.625, 0.75, 0.75, 1.0, 0.75, 0.8598, 0.875, 0.8644, 0.875, 1.0, 0.625, 1.0, 0.625, 0.8829, 0.75, 0.8874, 0.75, 1.0, 0.125, 0.8644, 0.25, 0.8598, 0.25, 1.0, 0.125, 1.0, 0.125, 0.8919, 0.25, 0.8874, 0.25, 1.0, 0.125, 1.0, 0.625, 0.5, 0.5567, 0.6129, 0.5348, 0.552, 0.4677, 0.7947, 0.4564, 0.8221, 0.375, 0.8333, 0.375, 0.75, 0.5348, 0.552, 0.5567, 0.6129, 0.5229, 0.5669, 0.5362, 0.63, 0.5393, 0.6415, 0.5113, 0.6879, 0.5486, 0.6151, 0.5362, 0.63, 0.5002, 0.573, 0.5283, 0.5371, 0.5066, 0.5309, 0.625, 0.5, 0.5348, 0.552, 0.5283, 0.5371, 0.625, 0.5, 0.5362, 0.63, 0.5113, 0.6879, 0.5002, 0.573, 0.375, 0.5258, 0.5, 0.5239, 0.5, 1.0, 0.375, 1.0, 0.5, 1.0, 0.5, 0.8686, 0.625, 0.8704, 0.625, 1.0, 0.5, 1.0, 0.5, 0.5239, 0.625, 0.5258, 0.625, 1.0, 0.875, 1.0, 0.875, 0.8919, 1.0, 0.8938, 1.0, 1.0, 0.49, 0.25, 0.25, 0.49, 0.01, 0.25, 0.08029, 0.08029, 0.75, 1.0, 0.75, 0.5303, 0.875, 0.5348, 0.875, 1.0, 0.625, 1.0, 0.625, 0.8704, 0.75, 0.875, 0.75, 1.0, 0.25, 0.8598, 0.375, 0.8553, 0.375, 1.0, 0.25, 1.0, 0.875, 1.0, 0.875, 0.5348, 1.0, 0.5367, 1.0, 1.0, 0.875, 1.0, 0.875, 0.8644, 1.0, 0.8662, 1.0, 1.0, 0.0, 0.5367, 0.125, 0.5348, 0.125, 1.0, 0.0, 1.0, 0.9385, 0.6715, 0.875, 0.6701, 0.875, 0.5, 1.0, 0.5, 0.625, 0.7895, 0.625, 0.5, 0.75, 0.5, 0.75, 0.7965, 0.25, 0.875, 0.375, 0.8704, 0.375, 1.0, 0.25, 1.0, 0.25, 0.5303, 0.375, 0.5258, 0.375, 1.0, 0.25, 1.0, 0.25, 0.8874, 0.375, 0.8829, 0.375, 1.0, 0.25, 1.0, 0.25, 0.5, 0.25, 0.7538, 0.1787, 0.7578, 0.125, 0.5, 0.5002, 0.573, 0.5113, 0.6879, 0.4548, 0.6287, 0.4505, 0.6182, 0.5002, 0.573, 0.4548, 0.6287, 0.496, 0.6931, 0.4881, 0.7056, 0.4344, 0.6435, 0.448, 0.6391, 0.598, 0.8901, 0.6123, 0.9025, 0.6459, 0.8493, 0.6196, 0.8597, 0.4721, 0.552, 0.4794, 0.5669, 0.4372, 0.6138, 0.625, 0.5, 0.5066, 0.5309, 0.375, 0.5, 0.5066, 0.5309, 0.4831, 0.5371, 0.375, 0.5, 0.4372, 0.6138, 0.375, 0.5, 0.4721, 0.552, 0.125, 0.8341, 0.125, 0.5, 0.25, 0.5, 0.25, 0.8366, 0.0, 0.8814, 0.125, 0.8795, 0.125, 1.0, 0.0, 1.0, 0.0, 0.8662, 0.125, 0.8644, 0.125, 1.0, 0.0, 1.0, 0.5, 1.0, 0.5, 0.881, 0.625, 0.8829, 0.625, 1.0, 0.375, 0.5, 0.4372, 0.6138, 0.4229, 0.6182, 0.375, 0.5, 0.4229, 0.6182, 0.4166, 0.6287, 0.4918, 0.7181, 0.5047, 0.7233, 0.375, 0.75, 0.4881, 0.7056, 0.4918, 0.7181, 0.375, 0.75, 0.375, 0.75, 0.375, 0.5, 0.4166, 0.6287, 0.4215, 0.6391, 0.4344, 0.6435, 0.375, 0.75, 0.4344, 0.6435, 0.4881, 0.7056, 0.375, 0.75, 0.75, 1.0, 0.75, 0.875, 0.875, 0.8795, 0.875, 1.0, 0.625, 1.0, 0.625, 0.8553, 0.75, 0.8598, 0.75, 1.0, 0.125, 0.5348, 0.25, 0.5303, 0.25, 1.0, 0.125, 1.0, 0.75, 1.0, 0.75, 0.8874, 0.875, 0.8919, 0.875, 1.0, 0.875, 1.0, 0.875, 0.8795, 1.0, 0.8814, 1.0, 1.0, 0.375, 0.8829, 0.5, 0.881, 0.5, 1.0, 0.375, 1.0, 0.5, 1.0, 0.5, 0.8534, 0.625, 0.8553, 0.625, 1.0, 0.375, 0.8553, 0.5, 0.8534, 0.5, 1.0, 0.375, 1.0, 0.375, 1.0, 0.3965, 0.9269, 0.3644, 0.8988, 0.3721, 0.8496, 0.424, 0.8338, 0.4193, 0.6702, 0.424, 0.8338, 0.4685, 0.6827, 0.4193, 0.6702, 0.125, 0.5, 0.375, 1.0, 0.3644, 0.8988, 0.125, 0.5, 0.3644, 0.8988, 0.3721, 0.8496, 0.4185, 0.61, 0.4791, 0.5976, 0.125, 0.5, 0.3721, 0.8496, 0.4193, 0.6702, 0.396, 0.6401, 0.396, 0.6401, 0.4185, 0.61, 0.125, 0.5, 0.7083, 0.75, 0.6916, 0.6999, 0.7996, 0.71, 0.7917, 0.75, 0.375, 1.0, 0.625, 1.0, 0.5588, 0.9751, 0.375, 1.0, 0.5588, 0.9751, 0.4322, 0.9685, 0.5588, 0.9751, 0.5469, 0.9627, 0.4322, 0.9685, 0.4039, 0.9481, 0.3965, 0.9269, 0.375, 1.0, 0.4322, 0.9685, 0.4039, 0.9481, 0.375, 1.0, 0.5497, 0.6401, 0.5197, 0.6702, 0.603, 0.7509, 0.6787, 0.7305, 0.4322, 0.9685, 0.5469, 0.9627, 0.4642, 0.9481, 0.4677, 0.8494, 0.4949, 0.8607, 0.4481, 0.8896, 0.4319, 0.8829, 0.5514, 0.9326, 0.5717, 0.9025, 0.5634, 0.8493, 0.4866, 0.8988, 0.5514, 0.9326, 0.5634, 0.8493, 0.5717, 0.9025, 0.5924, 0.8697, 0.5634, 0.8493, 0.0, 0.6445, 0.125, 0.5922, 0.125, 0.8034, 0.0, 0.8063, 0.4685, 0.6827, 0.424, 0.8338, 0.4334, 0.8292, 0.4548, 0.9058, 0.4481, 0.8896, 0.4949, 0.8607, 0.5257, 0.9167, 0.448, 0.6391, 0.4548, 0.6287, 0.5113, 0.6879, 0.496, 0.6931, 0.6787, 0.7305, 0.7043, 0.7404, 0.875, 0.5, 0.5197, 0.6702, 0.4685, 0.6827, 0.5623, 0.8001, 0.603, 0.7509, 0.875, 0.5, 0.125, 0.5, 0.4791, 0.5976, 0.5358, 0.61, 0.5497, 0.6401, 0.875, 0.5, 0.5497, 0.6401, 0.6787, 0.7305, 0.875, 0.5, 0.5159, 0.2642, 0.9841, 0.2642, 0.75, 0.01, 0.9841, 0.2642, 0.99, 0.25, 0.9197, 0.08029, 0.75, 0.01, 0.9841, 0.2642, 0.9197, 0.08029, 0.75, 0.01, 0.5803, 0.08029, 0.5159, 0.2642, 0.9746, 0.6654, 1.0, 0.6445, 1.0, 0.8063, 0.625, 0.5, 0.625, 0.6562, 0.5607, 0.6547, 0.5, 0.5, 0.375, 0.5, 0.3891, 0.5, 0.4106, 0.5733, 0.4849, 0.6044, 0.5, 0.592, 0.5, 0.6913, 0.375, 0.7153, 0.375, 0.5, 0.4106, 0.5733, 0.4776, 0.8496, 0.5623, 0.8001, 0.4685, 0.6827, 0.4334, 0.8292, 0.5486, 0.6151, 0.5002, 0.573, 0.5229, 0.5669, 0.5567, 0.6129, 0.75, 0.7965, 0.75, 0.5, 0.7948, 0.6419, 0.75, 0.5, 0.7604, 0.5, 0.7948, 0.6419, 0.625, 1.0, 0.625, 0.8457, 0.75, 0.8529, 0.75, 1.0, 0.125, 0.9272, 0.25, 0.9126, 0.25, 1.0, 0.125, 1.0, 0.75, 1.0, 0.75, 0.8529, 0.875, 0.86, 0.875, 1.0, 0.25, 0.9126, 0.375, 0.911, 0.375, 1.0, 0.25, 1.0, 0.875, 0.9588, 1.0, 0.9464, 1.0, 1.0, 0.875, 1.0, 0.0778, 0.9112, 0.125, 0.9101, 0.125, 1.0, 0.125, 1.0, 0.0, 1.0, 0.0778, 0.9112, 0.5, 0.7953, 0.5, 0.5, 0.625, 0.5, 0.625, 0.8192, 0.375, 0.5, 0.375, 0.6397, 0.3014, 0.6382, 0.25, 0.5, 0.125, 0.9101, 0.25, 0.9029, 0.25, 1.0, 0.125, 1.0, 0.25, 0.8529, 0.375, 0.8457, 0.375, 1.0, 0.25, 1.0, 0.375, 1.0, 0.375, 0.911, 0.5, 0.9234, 0.5, 1.0, 0.25, 0.9029, 0.375, 0.8957, 0.375, 1.0, 0.25, 1.0, 0.875, 0.5, 0.8108, 0.6926, 0.8337, 0.6139, 0.875, 0.5, 0.8337, 0.6139, 0.821, 0.5995, 0.7068, 0.6139, 0.625, 0.5, 0.7231, 0.5996, 0.875, 0.8034, 0.875, 0.6237, 0.9746, 0.6654, 1.0, 0.8063, 0.875, 1.0, 0.875, 0.86, 1.0, 0.863, 1.0, 1.0, 0.1207, 0.8315, 0.0, 0.8305, 0.0, 0.5, 0.125, 0.5, 0.0, 0.863, 0.125, 0.86, 0.125, 1.0, 0.0, 1.0, 0.5, 1.0, 0.5, 0.8427, 0.625, 0.8457, 0.625, 1.0, 0.0, 0.9464, 0.125, 0.9272, 0.125, 1.0, 0.0, 1.0, 0.8171, 0.9581, 0.875, 0.9588, 0.875, 1.0, 0.875, 1.0, 0.75, 1.0, 0.8171, 0.9581, 0.0, 0.8938, 0.125, 0.8919, 0.125, 1.0, 0.0, 1.0, 0.6999, 0.9513, 0.75, 0.9542, 0.75, 1.0, 0.75, 1.0, 0.625, 1.0, 0.6999, 0.9513, 0.875, 1.0, 0.875, 0.8843, 1.0, 0.9035, 1.0, 1.0, 0.5, 1.0, 0.5, 0.9234, 0.625, 0.9425, 0.625, 1.0, 0.75, 1.0, 0.75, 0.8696, 0.875, 0.8843, 0.875, 1.0, 0.5, 0.8804, 0.625, 0.868, 0.625, 1.0, 0.5, 1.0, 0.625, 0.5, 0.375, 0.5, 0.125, 0.5, 0.875, 0.5])
me_cube_001.materials.append(mat_material_003)
me_cube_001.materials.append(mat_material_004)
me_cube_001.use_remesh_fix_poles = True
me_cube_001.use_remesh_preserve_attributes = False
me_cube_001.use_mirror_vertex_groups = False
me_cube_001.update()

# ---- objects
ob_cheese_triangular = bpy.data.objects.new('Cheese triangular', me_cube_001)

# ---- transforms, parenting, visibility, modifiers, constraints
ob_cheese_triangular.location = (0.0, 0.0, 0.0)
ob_cheese_triangular.rotation_euler = (1.571, -0.0, 0.0)
ob_cheese_triangular.lineart.crease_threshold = 0.0

# ---- collection membership
col_collection.objects.link(ob_cheese_triangular)

# ---- scene / render settings (as saved in the file)
scene.frame_start = 1; scene.frame_end = 250; scene.frame_set(1)
scene.render.engine = 'BLENDER_EEVEE_NEXT'
scene.cycles.use_denoising = False
scene.cycles.samples = 128
scene.cycles.sampling_pattern = 'TABULATED_SOBOL'
scene.cycles.use_adaptive_sampling = False
scene.cycles.use_light_tree = False
scene.view_settings.view_transform = 'Filmic'
bpy.context.view_layer.update()

# ---- added for rendering (the .blend has no active camera and no usable light): camera, sun
cam_auto = bpy.data.cameras.new('AutoCamera')
cam_auto.lens = 50.0
cam_auto.sensor_width = 36.0
cam_auto.clip_end = 1000.0
ob_auto_camera = bpy.data.objects.new('AutoCamera', cam_auto)
scene.collection.objects.link(ob_auto_camera)
ob_auto_camera.location = (1.03285, -1.27478, 0.82628)
ob_auto_camera.rotation_euler = (1.09748, -7.21219e-08, 0.694738)
scene.camera = ob_auto_camera
light_auto_sun = bpy.data.lights.new('AutoSun', 'SUN')
light_auto_sun.energy = 3.0
light_auto_sun.angle = 0.0523599
ob_auto_sun = bpy.data.objects.new('AutoSun', light_auto_sun)
scene.collection.objects.link(ob_auto_sun)
ob_auto_sun.rotation_euler = (0.872665, 0.174533, 0.523599)
bpy.context.view_layer.update()
